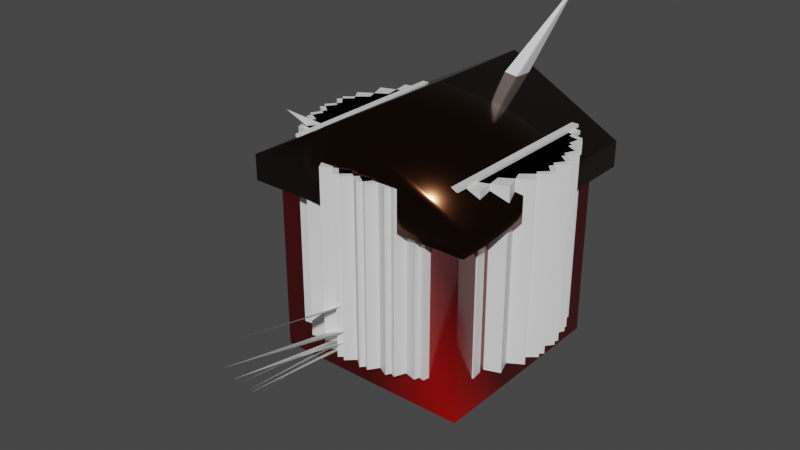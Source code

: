 # Source: building_templates.blend  (saved by Blender 2.92.15; exported with 4.5.12 LTS)
import bpy
from mathutils import Matrix  # noqa: F401  (used for matrix-valued properties, if any)

bpy.ops.wm.read_factory_settings(use_empty=True)
scene = bpy.context.scene
scene.name = 'Scene'

# ---- collections
col_base_building = bpy.data.collections.new('base_building'); scene.collection.children.link(col_base_building)
col_capital_building = bpy.data.collections.new('capital_building'); scene.collection.children.link(col_capital_building)
col_attack_building = bpy.data.collections.new('attack_building'); scene.collection.children.link(col_attack_building)
col_defence_building = bpy.data.collections.new('defence_building'); scene.collection.children.link(col_defence_building)
col_generation_building = bpy.data.collections.new('generation_building'); scene.collection.children.link(col_generation_building)

# ---- materials (node trees are filled in below, after node groups)
mat_base_wood_005 = bpy.data.materials.new('Base Wood.005')
mat_base_wood_005.use_transparent_shadow = False
mat_base_roof_005 = bpy.data.materials.new('Base Roof.005')
mat_base_roof_005.use_transparent_shadow = False
mat_material_001 = bpy.data.materials.new('Material.001')
mat_material_001.use_transparent_shadow = False
mat_material_002 = bpy.data.materials.new('Material.002')
mat_material_002.use_transparent_shadow = False
mat_material = bpy.data.materials.new('Material')
mat_material.alpha_threshold = 0.0
mat_material.use_transparent_shadow = False
mat_material.line_color = (0.0, 0.0, 0.0, 1.0)
mat_material_003 = bpy.data.materials.new('Material.003')
mat_material_003.alpha_threshold = 0.0
mat_material_003.use_transparent_shadow = False
mat_material_003.line_color = (0.0, 0.0, 0.0, 1.0)
mat_material_004 = bpy.data.materials.new('Material.004')
mat_material_004.alpha_threshold = 0.0
mat_material_004.use_transparent_shadow = False
mat_material_004.line_color = (0.0, 0.0, 0.0, 1.0)

# ---- material node trees
mat_base_wood_005.use_nodes = True; mat_base_wood_005.node_tree.nodes.clear()
_N = mat_base_wood_005.node_tree.nodes; _L = mat_base_wood_005.node_tree.links
n0 = _N.new('ShaderNodeBsdfPrincipled'); n0.name = 'Principled BSDF'; n0.location = (10, 300)
n0.distribution = 'GGX'
n0.subsurface_method = 'BURLEY'
n0.inputs[0].default_value = (0.281, 0.2036, 0.1045, 1.0)
n0.inputs[3].default_value = 1.45
n0.inputs[27].default_value = (0.0, 0.0, 0.0, 1.0)
n0.inputs[28].default_value = 1.0
n1 = _N.new('ShaderNodeOutputMaterial'); n1.name = 'Material Output'; n1.location = (300, 300)
_L.new(n0.outputs[0], n1.inputs[0])
n1.is_active_output = True
mat_base_roof_005.use_nodes = True; mat_base_roof_005.node_tree.nodes.clear()
_N = mat_base_roof_005.node_tree.nodes; _L = mat_base_roof_005.node_tree.links
n0 = _N.new('ShaderNodeBsdfPrincipled'); n0.name = 'Principled BSDF'; n0.location = (10, 300)
n0.distribution = 'GGX'
n0.subsurface_method = 'BURLEY'
n0.inputs[0].default_value = (0.06663, 0.02029, 0.004025, 1.0)
n0.inputs[2].default_value = 0.3824
n0.inputs[3].default_value = 1.45
n0.inputs[27].default_value = (0.0, 0.0, 0.0, 1.0)
n0.inputs[28].default_value = 1.0
n1 = _N.new('ShaderNodeOutputMaterial'); n1.name = 'Material Output'; n1.location = (300, 300)
_L.new(n0.outputs[0], n1.inputs[0])
n1.is_active_output = True
mat_material_001.use_nodes = True; mat_material_001.node_tree.nodes.clear()
_N = mat_material_001.node_tree.nodes; _L = mat_material_001.node_tree.links
n0 = _N.new('ShaderNodeBsdfPrincipled'); n0.name = 'Principled BSDF'; n0.location = (10, 300)
n0.distribution = 'GGX'
n0.subsurface_method = 'BURLEY'
n0.inputs[0].default_value = (0.8007, 0.001506, 0.0, 1.0)
n0.inputs[2].default_value = 0.2206
n0.inputs[3].default_value = 1.45
n0.inputs[27].default_value = (0.0, 0.0, 0.0, 1.0)
n0.inputs[28].default_value = 1.0
n1 = _N.new('ShaderNodeOutputMaterial'); n1.name = 'Material Output'; n1.location = (300, 300)
_L.new(n0.outputs[0], n1.inputs[0])
n1.is_active_output = True
mat_material_002.use_nodes = True; mat_material_002.node_tree.nodes.clear()
_N = mat_material_002.node_tree.nodes; _L = mat_material_002.node_tree.links
n0 = _N.new('ShaderNodeBsdfPrincipled'); n0.name = 'Principled BSDF'; n0.location = (10, 300)
n0.distribution = 'GGX'
n0.subsurface_method = 'BURLEY'
n0.inputs[0].default_value = (0.08714, 0.03364, 0.01514, 1.0)
n0.inputs[1].default_value = 1.0
n0.inputs[2].default_value = 0.1397
n0.inputs[3].default_value = 1.45
n0.inputs[27].default_value = (0.0, 0.0, 0.0, 1.0)
n0.inputs[28].default_value = 1.0
n1 = _N.new('ShaderNodeOutputMaterial'); n1.name = 'Material Output'; n1.location = (300, 300)
_L.new(n0.outputs[0], n1.inputs[0])
n1.is_active_output = True
mat_material.use_nodes = True; mat_material.node_tree.nodes.clear()
_N = mat_material.node_tree.nodes; _L = mat_material.node_tree.links
n0 = _N.new('ShaderNodeOutputMaterial'); n0.name = 'Material Output'; n0.location = (300, 300)
n1 = _N.new('ShaderNodeBsdfPrincipled'); n1.name = 'Principled BSDF'; n1.location = (10, 300)
n1.distribution = 'GGX'
n1.subsurface_method = 'BURLEY'
n1.inputs[2].default_value = 0.4
n1.inputs[3].default_value = 1.45
n1.inputs[27].default_value = (0.0, 0.0, 0.0, 1.0)
n1.inputs[28].default_value = 1.0
_L.new(n1.outputs[0], n0.inputs[0])
n0.is_active_output = True
mat_material_003.use_nodes = True; mat_material_003.node_tree.nodes.clear()
_N = mat_material_003.node_tree.nodes; _L = mat_material_003.node_tree.links
n0 = _N.new('ShaderNodeOutputMaterial'); n0.name = 'Material Output'; n0.location = (300, 300)
n1 = _N.new('ShaderNodeBsdfPrincipled'); n1.name = 'Principled BSDF'; n1.location = (10, 300)
n1.distribution = 'GGX'
n1.subsurface_method = 'BURLEY'
n1.inputs[2].default_value = 0.4
n1.inputs[3].default_value = 1.45
n1.inputs[27].default_value = (0.0, 0.0, 0.0, 1.0)
n1.inputs[28].default_value = 1.0
_L.new(n1.outputs[0], n0.inputs[0])
n0.is_active_output = True
mat_material_004.use_nodes = True; mat_material_004.node_tree.nodes.clear()
_N = mat_material_004.node_tree.nodes; _L = mat_material_004.node_tree.links
n0 = _N.new('ShaderNodeOutputMaterial'); n0.name = 'Material Output'; n0.location = (300, 300)
n1 = _N.new('ShaderNodeBsdfPrincipled'); n1.name = 'Principled BSDF'; n1.location = (10, 300)
n1.distribution = 'GGX'
n1.subsurface_method = 'BURLEY'
n1.inputs[2].default_value = 0.4
n1.inputs[3].default_value = 1.45
n1.inputs[27].default_value = (0.0, 0.0, 0.0, 1.0)
n1.inputs[28].default_value = 1.0
_L.new(n1.outputs[0], n0.inputs[0])
n0.is_active_output = True

# ---- world
world_world = bpy.data.worlds.new('World'); scene.world = world_world
world_world.use_nodes = True; world_world.node_tree.nodes.clear()
_N = world_world.node_tree.nodes; _L = world_world.node_tree.links
n0 = _N.new('ShaderNodeOutputWorld'); n0.name = 'World Output'; n0.location = (300, 300)
n1 = _N.new('ShaderNodeBackground'); n1.name = 'Background'; n1.location = (10, 300)
n1.inputs[0].default_value = (0.05088, 0.05088, 0.05088, 1.0)
_L.new(n1.outputs[0], n0.inputs[0])
n0.is_active_output = True
world_world.color = (0.05088, 0.05088, 0.05088)
world_world.use_sun_shadow = False
world_world.sun_shadow_jitter_overblur = 0.0

# ---- meshes
me_cube_014 = bpy.data.meshes.new('Cube.014')
me_cube_014.from_pydata([(-0.21, -0.21, -1.49e-08), (0.21, -0.105, 0.3475), (-0.21, 0.21, -1.49e-08), (-0.2594, -0.1241, 0.3975), (0.21, -0.21, -1.49e-08), (-0.21, -0.105, 0.3475), (0.21, 0.21, -1.49e-08), (0.2571, -0.1241, 0.3975), (-0.21, 0.0, -1.49e-08), (0.21, -0.105, -1.49e-08), (0.21, 0.0, -1.49e-08), (-0.21, -0.105, -1.49e-08), (-0.21, -0.21, 0.2736), (-0.21, 0.21, 0.2736), (0.21, 0.21, 0.2736), (0.21, -0.21, 0.2736), (0.21, 0.0, 0.4566), (-0.21, 0.0, 0.4566), (-0.2482, -0.2482, 0.2678), (-0.2482, -0.2482, 0.3178), (-0.2594, 0.0, 0.5066), (-0.2482, 0.2482, 0.3178), (0.2482, 0.2482, 0.3178), (0.2571, 0.0, 0.5066), (0.2571, -0.2482, 0.3178), (-0.2482, 0.2482, 0.2678), (0.2482, 0.2482, 0.2678), (0.2571, -0.2482, 0.2678), (0.2571, 0.0, 0.4566), (-0.2594, 0.0, 0.4566), (-0.2594, -0.1241, 0.3475), (0.2571, -0.1241, 0.3475), (0.21, 0.105, -1.49e-08), (-0.21, 0.105, -1.49e-08), (0.21, 0.105, 0.3475), (-0.21, 0.105, 0.3475), (-0.2594, 0.1241, 0.3975), (0.2571, 0.1241, 0.3975), (0.2571, 0.1241, 0.3475), (-0.2594, 0.1241, 0.3475), (0.2571, -0.06205, 0.4488), (0.21, -0.0525, -1.49e-08), (0.21, -0.0525, 0.3988), (-0.21, -0.0525, -1.49e-08), (-0.21, -0.0525, 0.3988), (-0.2594, -0.06205, 0.4488), (-0.2594, -0.06205, 0.3988), (0.2571, -0.06205, 0.3988), (-0.21, 0.0525, -1.49e-08), (0.21, 0.0525, 0.3988), (0.2571, 0.06205, 0.4488), (0.2571, 0.06205, 0.3988), (0.21, 0.0525, -1.49e-08), (-0.21, 0.0525, 0.3988), (-0.2594, 0.06205, 0.4488), (-0.2594, 0.06205, 0.3988), (-0.21, -0.1575, -1.49e-08), (-0.2535, -0.1861, 0.3038), (-0.2535, -0.1861, 0.3538), (-0.21, -0.1575, 0.3067), (0.21, -0.1575, -1.49e-08), (0.21, -0.1575, 0.3067), (0.2571, -0.1861, 0.3538), (0.2571, -0.1861, 0.3038), (0.21, 0.1575, -1.49e-08), (-0.21, 0.1575, 0.3067), (-0.2535, 0.1861, 0.3538), (-0.2535, 0.1861, 0.3038), (-0.21, 0.1575, -1.49e-08), (0.21, 0.1575, 0.3067), (0.2528, 0.1861, 0.3538), (0.2528, 0.1861, 0.3038), (0.2571, -0.1241, 0.3725), (-0.2482, -0.2482, 0.2928), (-0.2482, 0.2482, 0.2928), (0.2482, 0.2482, 0.2928), (0.2571, -0.2482, 0.2928), (0.2571, 0.0, 0.4816), (-0.2594, 0.0, 0.4816), (-0.2594, -0.1241, 0.3725), (0.2571, 0.1241, 0.3725), (-0.2594, 0.1241, 0.3725), (-0.2594, -0.06205, 0.4238), (0.2571, -0.06205, 0.4238), (-0.2594, 0.06205, 0.4238), (0.2571, 0.06205, 0.4238), (0.2571, -0.1861, 0.3288), (-0.2535, -0.1861, 0.3288), (0.2528, 0.1861, 0.3288), (-0.2535, 0.1861, 0.3288)], [], [(40, 45, 3, 7), (61, 1, 31, 63), (59, 12, 18, 57), (83, 40, 7, 72), (56, 59, 5, 11), (87, 58, 3, 79), (62, 58, 19, 24), (42, 16, 28, 47), (43, 44, 17, 8), (52, 49, 16, 10), (4, 15, 12, 0), (60, 61, 15, 4), (2, 13, 14, 6), (68, 65, 13, 2), (89, 66, 21, 74), (74, 21, 22, 75), (86, 62, 24, 76), (76, 24, 19, 73), (85, 50, 23, 77), (82, 45, 20, 78), (14, 13, 25, 26), (41, 42, 1, 9), (69, 14, 26, 71), (53, 17, 29, 55), (66, 70, 22, 21), (12, 15, 27, 18), (44, 5, 30, 46), (54, 50, 37, 36), (65, 35, 39, 67), (49, 34, 38, 51), (88, 70, 37, 80), (84, 54, 36, 81), (48, 53, 35, 33), (64, 69, 34, 32), (17, 44, 46, 29), (10, 16, 42, 41), (79, 3, 45, 82), (11, 5, 44, 43), (1, 42, 47, 31), (77, 23, 40, 83), (23, 20, 45, 40), (8, 17, 53, 48), (78, 20, 54, 84), (16, 49, 51, 28), (20, 23, 50, 54), (35, 53, 55, 39), (80, 37, 50, 85), (32, 34, 49, 52), (72, 7, 62, 86), (9, 1, 61, 60), (7, 3, 58, 62), (73, 19, 58, 87), (0, 12, 59, 56), (5, 59, 57, 30), (15, 61, 63, 27), (6, 14, 69, 64), (75, 22, 70, 88), (13, 65, 67, 25), (36, 37, 70, 66), (34, 69, 71, 38), (81, 36, 66, 89), (33, 35, 65, 68), (39, 81, 89, 67), (26, 75, 88, 71), (18, 73, 87, 57), (31, 72, 86, 63), (38, 80, 85, 51), (29, 78, 84, 55), (28, 77, 83, 47), (30, 79, 82, 46), (55, 84, 81, 39), (71, 88, 80, 38), (46, 82, 78, 29), (51, 85, 77, 28), (27, 76, 73, 18), (63, 86, 76, 27), (25, 74, 75, 26), (67, 89, 74, 25), (57, 87, 79, 30), (47, 83, 72, 31)])
me_cube_014.polygons.foreach_set('material_index', [1, 1, 1, 1, 0, 1, 1, 1, 0, 0, 0, 0, 0, 0, 1, 1, 1, 1, 1, 1, 1, 0, 1, 1, 1, 1, 1, 1, 1, 1, 1, 1, 0, 0, 1, 0, 1, 0, 1, 1, 1, 0, 1, 1, 1, 1, 1, 0, 1, 0, 1, 1, 0, 1, 1, 0, 1, 1, 1, 1, 1, 0, 1, 1, 1, 1, 1, 1, 1, 1, 1, 1, 1, 1, 1, 1, 1, 1, 1, 1])
_uv = me_cube_014.uv_layers.new(name='UVMap')
_uv.uv.foreach_set('vector', [0.625, 0.6562, 0.625, 0.09375, 0.625, 0.0625, 0.625, 0.6875, 0.625, 0.7188, 0.625, 0.6875, 0.625, 0.6875, 0.625, 0.7188, 0.625, 0.03125, 0.625, 0.0, 0.625, 0.0, 0.625, 0.03125, 0.625, 0.6562, 0.625, 0.6562, 0.625, 0.6875, 0.625, 0.6875, 0.375, 0.03125, 0.625, 0.03125, 0.625, 0.0625, 0.375, 0.0625, 0.625, 0.03125, 0.625, 0.03125, 0.625, 0.0625, 0.625, 0.0625, 0.625, 0.7188, 0.625, 0.03125, 0.625, 0.0, 0.625, 0.75, 0.625, 0.6562, 0.625, 0.625, 0.625, 0.625, 0.625, 0.6562, 0.375, 0.09375, 0.625, 0.09375, 0.625, 0.125, 0.375, 0.125, 0.375, 0.5938, 0.625, 0.5938, 0.625, 0.625, 0.375, 0.625, 0.375, 0.75, 0.625, 0.75, 0.625, 1.0, 0.375, 1.0, 0.375, 0.7188, 0.625, 0.7188, 0.625, 0.75, 0.375, 0.75, 0.375, 0.25, 0.625, 0.25, 0.625, 0.5, 0.375, 0.5, 0.375, 0.2188, 0.625, 0.2188, 0.625, 0.25, 0.375, 0.25, 0.625, 0.2188, 0.625, 0.2188, 0.625, 0.25, 0.625, 0.25, 0.625, 0.25, 0.625, 0.25, 0.625, 0.5, 0.625, 0.5, 0.625, 0.7188, 0.625, 0.7188, 0.625, 0.75, 0.625, 0.75, 0.625, 0.75, 0.625, 0.75, 0.625, 1.0, 0.625, 1.0, 0.625, 0.5938, 0.625, 0.5938, 0.625, 0.625, 0.625, 0.625, 0.625, 0.09375, 0.625, 0.09375, 0.625, 0.125, 0.625, 0.125, 0.625, 0.5, 0.625, 0.25, 0.625, 0.25, 0.625, 0.5, 0.375, 0.6562, 0.625, 0.6562, 0.625, 0.6875, 0.375, 0.6875, 0.625, 0.5312, 0.625, 0.5, 0.625, 0.5, 0.625, 0.5312, 0.625, 0.1562, 0.625, 0.125, 0.625, 0.125, 0.625, 0.1562, 0.625, 0.2188, 0.625, 0.5312, 0.625, 0.5, 0.625, 0.25, 0.625, 1.0, 0.625, 0.75, 0.625, 0.75, 0.625, 1.0, 0.625, 0.09375, 0.625, 0.0625, 0.625, 0.0625, 0.625, 0.09375, 0.625, 0.1562, 0.625, 0.5938, 0.625, 0.5625, 0.625, 0.1875, 0.625, 0.2188, 0.625, 0.1875, 0.625, 0.1875, 0.625, 0.2188, 0.625, 0.5938, 0.625, 0.5625, 0.625, 0.5625, 0.625, 0.5938, 0.625, 0.5312, 0.625, 0.5312, 0.625, 0.5625, 0.625, 0.5625, 0.625, 0.1562, 0.625, 0.1562, 0.625, 0.1875, 0.625, 0.1875, 0.375, 0.1562, 0.625, 0.1562, 0.625, 0.1875, 0.375, 0.1875, 0.375, 0.5312, 0.625, 0.5312, 0.625, 0.5625, 0.375, 0.5625, 0.625, 0.125, 0.625, 0.09375, 0.625, 0.09375, 0.625, 0.125, 0.375, 0.625, 0.625, 0.625, 0.625, 0.6562, 0.375, 0.6562, 0.625, 0.0625, 0.625, 0.0625, 0.625, 0.09375, 0.625, 0.09375, 0.375, 0.0625, 0.625, 0.0625, 0.625, 0.09375, 0.375, 0.09375, 0.625, 0.6875, 0.625, 0.6562, 0.625, 0.6562, 0.625, 0.6875, 0.625, 0.625, 0.625, 0.625, 0.625, 0.6562, 0.625, 0.6562, 0.625, 0.625, 0.625, 0.125, 0.625, 0.09375, 0.625, 0.6562, 0.375, 0.125, 0.625, 0.125, 0.625, 0.1562, 0.375, 0.1562, 0.625, 0.125, 0.625, 0.125, 0.625, 0.1562, 0.625, 0.1562, 0.625, 0.625, 0.625, 0.5938, 0.625, 0.5938, 0.625, 0.625, 0.625, 0.125, 0.625, 0.625, 0.625, 0.5938, 0.625, 0.1562, 0.625, 0.1875, 0.625, 0.1562, 0.625, 0.1562, 0.625, 0.1875, 0.625, 0.5625, 0.625, 0.5625, 0.625, 0.5938, 0.625, 0.5938, 0.375, 0.5625, 0.625, 0.5625, 0.625, 0.5938, 0.375, 0.5938, 0.625, 0.6875, 0.625, 0.6875, 0.625, 0.7188, 0.625, 0.7188, 0.375, 0.6875, 0.625, 0.6875, 0.625, 0.7188, 0.375, 0.7188, 0.625, 0.6875, 0.625, 0.0625, 0.625, 0.03125, 0.625, 0.7188, 0.625, 0.0, 0.625, 0.0, 0.625, 0.03125, 0.625, 0.03125, 0.375, 0.0, 0.625, 0.0, 0.625, 0.03125, 0.375, 0.03125, 0.625, 0.0625, 0.625, 0.03125, 0.625, 0.03125, 0.625, 0.0625, 0.625, 0.75, 0.625, 0.7188, 0.625, 0.7188, 0.625, 0.75, 0.375, 0.5, 0.625, 0.5, 0.625, 0.5312, 0.375, 0.5312, 0.625, 0.5, 0.625, 0.5, 0.625, 0.5312, 0.625, 0.5312, 0.625, 0.25, 0.625, 0.2188, 0.625, 0.2188, 0.625, 0.25, 0.625, 0.1875, 0.625, 0.5625, 0.625, 0.5312, 0.625, 0.2188, 0.625, 0.5625, 0.625, 0.5312, 0.625, 0.5312, 0.625, 0.5625, 0.625, 0.1875, 0.625, 0.1875, 0.625, 0.2188, 0.625, 0.2188, 0.375, 0.1875, 0.625, 0.1875, 0.625, 0.2188, 0.375, 0.2188, 0.625, 0.1875, 0.625, 0.1875, 0.625, 0.2188, 0.625, 0.2188, 0.625, 0.5, 0.625, 0.5, 0.625, 0.5312, 0.625, 0.5312, 0.625, 0.0, 0.625, 0.0, 0.625, 0.03125, 0.625, 0.03125, 0.625, 0.6875, 0.625, 0.6875, 0.625, 0.7188, 0.625, 0.7188, 0.625, 0.5625, 0.625, 0.5625, 0.625, 0.5938, 0.625, 0.5938, 0.625, 0.125, 0.625, 0.125, 0.625, 0.1562, 0.625, 0.1562, 0.625, 0.625, 0.625, 0.625, 0.625, 0.6562, 0.625, 0.6562, 0.625, 0.0625, 0.625, 0.0625, 0.625, 0.09375, 0.625, 0.09375, 0.625, 0.1562, 0.625, 0.1562, 0.625, 0.1875, 0.625, 0.1875, 0.625, 0.5312, 0.625, 0.5312, 0.625, 0.5625, 0.625, 0.5625, 0.625, 0.09375, 0.625, 0.09375, 0.625, 0.125, 0.625, 0.125, 0.625, 0.5938, 0.625, 0.5938, 0.625, 0.625, 0.625, 0.625, 0.625, 0.75, 0.625, 0.75, 0.625, 1.0, 0.625, 1.0, 0.625, 0.7188, 0.625, 0.7188, 0.625, 0.75, 0.625, 0.75, 0.625, 0.25, 0.625, 0.25, 0.625, 0.5, 0.625, 0.5, 0.625, 0.2188, 0.625, 0.2188, 0.625, 0.25, 0.625, 0.25, 0.625, 0.03125, 0.625, 0.03125, 0.625, 0.0625, 0.625, 0.0625, 0.625, 0.6562, 0.625, 0.6562, 0.625, 0.6875, 0.625, 0.6875])
me_cube_014.materials.append(mat_base_wood_005)
me_cube_014.materials.append(mat_base_roof_005)
me_cube_014.use_remesh_fix_poles = True
me_cube_014.use_remesh_preserve_attributes = False
me_cube_014.use_mirror_vertex_groups = False
me_cube_014.update()
me_cube_013 = bpy.data.meshes.new('Cube.013')
me_cube_013.from_pydata([(-0.01, -0.04284, 0.003498), (-0.01, -0.04284, 0.1628), (-0.01, 0.04284, 0.003498), (-0.01, 0.04284, 0.1628), (1.397e-08, -0.05, 0.0), (1.397e-08, -0.05, 0.17), (1.397e-08, 0.05, 0.0), (1.397e-08, 0.05, 0.17), (-0.01, 0.05, 0.0), (-0.01, -0.05, 0.0), (-0.01, -0.05, 0.17), (-0.01, 0.05, 0.17), (-0.005462, 0.04284, 0.003498), (-0.005462, -0.04284, 0.003498), (-0.005462, -0.04284, 0.1628), (-0.005462, 0.04284, 0.1628)], [], [(1, 3, 15, 14), (8, 11, 7, 6), (4, 5, 10, 9), (8, 6, 4, 9), (7, 11, 10, 5), (0, 2, 8, 9), (1, 0, 9, 10), (3, 1, 10, 11), (2, 3, 11, 8), (13, 14, 15, 12), (2, 0, 13, 12), (3, 2, 12, 15), (0, 1, 14, 13)])
_uv = me_cube_013.uv_layers.new(name='UVMap')
_uv.uv.foreach_set('vector', [0.6145, 0.01789, 0.6145, 0.2321, 0.6145, 0.2321, 0.6145, 0.01789, 0.375, 0.25, 0.625, 0.25, 0.625, 0.5, 0.375, 0.5, 0.375, 0.75, 0.625, 0.75, 0.625, 1.0, 0.375, 1.0, 0.125, 0.5, 0.375, 0.5, 0.375, 0.75, 0.125, 0.75, 0.625, 0.5, 0.875, 0.5, 0.875, 0.75, 0.625, 0.75, 0.3855, 0.01789, 0.3855, 0.2321, 0.375, 0.25, 0.375, 0.0, 0.6145, 0.01789, 0.3855, 0.01789, 0.375, 0.0, 0.625, 0.0, 0.6145, 0.2321, 0.6145, 0.01789, 0.625, 0.0, 0.625, 0.25, 0.3855, 0.2321, 0.6145, 0.2321, 0.625, 0.25, 0.375, 0.25, 0.3855, 0.01789, 0.6145, 0.01789, 0.6145, 0.2321, 0.3855, 0.2321, 0.3855, 0.2321, 0.3855, 0.01789, 0.3855, 0.01789, 0.3855, 0.2321, 0.6145, 0.2321, 0.3855, 0.2321, 0.3855, 0.2321, 0.6145, 0.2321, 0.3855, 0.01789, 0.6145, 0.01789, 0.6145, 0.01789, 0.3855, 0.01789])
me_cube_013.materials.append(mat_base_wood_005)
me_cube_013.use_remesh_fix_poles = True
me_cube_013.use_remesh_preserve_attributes = False
me_cube_013.use_mirror_vertex_groups = False
me_cube_013.update()
me_sphere_005 = bpy.data.meshes.new('Sphere.005')
me_sphere_005.from_pydata([(0.0, 0.0025, 0.00433), (0.0, 0.00433, 0.0025), (0.0, 0.005, -2.186e-10), (0.0, 0.00433, -0.0025), (0.0, 0.0025, -0.00433), (-6.538e-10, 3.775e-10, 0.005), (-5.374e-10, -0.0025, 0.00433), (-6.538e-10, -0.00433, 0.0025), (-1.119e-09, -0.005, -2.186e-10), (-6.538e-10, -0.00433, -0.0025), (-5.374e-10, -0.0025, -0.00433), (0.0, 7.55e-10, -0.005), (-0.002165, -0.00125, 0.00433), (-0.00375, -0.002165, 0.0025), (-0.00433, -0.0025, -2.186e-10), (-0.00375, -0.002165, -0.0025), (-0.002165, -0.00125, -0.00433), (-0.002165, 0.00125, 0.00433), (-0.00375, 0.002165, 0.0025), (-0.00433, 0.0025, -2.186e-10), (-0.00375, 0.002165, -0.0025), (-0.002165, 0.00125, -0.00433)], [], [(10, 9, 15, 16), (8, 7, 13, 14), (6, 5, 12), (11, 10, 16), (9, 8, 14, 15), (7, 6, 12, 13), (16, 15, 20, 21), (14, 13, 18, 19), (12, 5, 17), (11, 16, 21), (15, 14, 19, 20), (13, 12, 17, 18), (21, 20, 3, 4), (19, 18, 1, 2), (17, 5, 0), (11, 21, 4), (20, 19, 2, 3), (18, 17, 0, 1)])
me_sphere_005.polygons.foreach_set('use_smooth', [True] * 18)
_uv = me_sphere_005.uv_layers.new(name='UVMap')
_uv.uv.foreach_set('vector', [0.1667, 0.1667, 0.1667, 0.3333, 0.0, 0.3333, 0.0, 0.1667, 0.1667, 0.5, 0.1667, 0.6667, 0.0, 0.6667, 0.0, 0.5, 0.1667, 0.8333, 0.08333, 1.0, 0.0, 0.8333, 0.08333, 0.0, 0.1667, 0.1667, 0.0, 0.1667, 0.1667, 0.3333, 0.1667, 0.5, 0.0, 0.5, 0.0, 0.3333, 0.1667, 0.6667, 0.1667, 0.8333, 0.0, 0.8333, 0.0, 0.6667, 1.0, 0.1667, 1.0, 0.3333, 0.8333, 0.3333, 0.8333, 0.1667, 1.0, 0.5, 1.0, 0.6667, 0.8333, 0.6667, 0.8333, 0.5, 1.0, 0.8333, 0.9167, 1.0, 0.8333, 0.8333, 0.9167, 0.0, 1.0, 0.1667, 0.8333, 0.1667, 1.0, 0.3333, 1.0, 0.5, 0.8333, 0.5, 0.8333, 0.3333, 1.0, 0.6667, 1.0, 0.8333, 0.8333, 0.8333, 0.8333, 0.6667, 0.8333, 0.1667, 0.8333, 0.3333, 0.6667, 0.3333, 0.6667, 0.1667, 0.8333, 0.5, 0.8333, 0.6667, 0.6667, 0.6667, 0.6667, 0.5, 0.8333, 0.8333, 0.75, 1.0, 0.6667, 0.8333, 0.75, 0.0, 0.8333, 0.1667, 0.6667, 0.1667, 0.8333, 0.3333, 0.8333, 0.5, 0.6667, 0.5, 0.6667, 0.3333, 0.8333, 0.6667, 0.8333, 0.8333, 0.6667, 0.8333, 0.6667, 0.6667])
me_sphere_005.materials.append(mat_base_roof_005)
me_sphere_005.use_remesh_fix_poles = True
me_sphere_005.use_remesh_preserve_attributes = False
me_sphere_005.use_mirror_vertex_groups = False
me_sphere_005.update()
me_cube_002 = bpy.data.meshes.new('Cube.002')
me_cube_002.from_pydata([(-0.35, -0.35, -0.4945), (-0.4045, -0.4045, 0.2055), (-0.35, 0.35, -0.4945), (-0.4045, 0.4045, 0.2055), (0.35, -0.35, -0.4945), (0.4045, -0.4045, 0.2055), (0.35, 0.35, -0.4945), (0.4045, 0.4045, 0.2055), (-0.35, -0.35, 0.1005), (-0.35, 0.35, 0.1005), (0.35, 0.35, 0.1005), (0.35, -0.35, 0.1005), (-0.4045, -0.4045, 0.1158), (-0.4045, 0.4045, 0.1158), (0.4045, 0.4045, 0.1158), (0.4045, -0.4045, 0.1158), (-4.139e-09, 0.35, -0.4945), (-4.139e-09, 0.4045, 0.4237), (-4.139e-09, -0.35, -0.4945), (-4.139e-09, -0.4045, 0.4237), (-4.139e-09, -0.35, 0.1005), (-4.139e-09, 0.35, 0.1005), (-4.139e-09, -0.4045, 0.1158), (-4.139e-09, 0.4045, 0.1158)], [], [(12, 1, 3, 13), (23, 17, 7, 14), (14, 7, 5, 15), (22, 19, 1, 12), (16, 6, 4, 18), (17, 3, 1, 19), (18, 20, 8, 0), (6, 10, 11, 4), (16, 21, 10, 6), (0, 8, 9, 2), (20, 22, 12, 8), (10, 14, 15, 11), (21, 23, 14, 10), (8, 12, 13, 9), (9, 13, 23, 21), (11, 15, 22, 20), (2, 9, 21, 16), (4, 11, 20, 18), (7, 17, 19, 5), (2, 16, 18, 0), (15, 5, 19, 22), (13, 3, 17, 23)])
me_cube_002.polygons.foreach_set('use_smooth', [True] * 22)
me_cube_002.polygons.foreach_set('material_index', [1, 1, 1, 1, 0, 1, 0, 0, 0, 0, 1, 1, 1, 1, 1, 1, 0, 0, 1, 0, 1, 1])
_uv = me_cube_002.uv_layers.new(name='UVMap')
_uv.uv.foreach_set('vector', [0.593, 0.0, 0.625, 0.0, 0.625, 0.25, 0.593, 0.25, 0.593, 0.375, 0.625, 0.375, 0.625, 0.5, 0.593, 0.5, 0.593, 0.5, 0.625, 0.5, 0.625, 0.75, 0.593, 0.75, 0.593, 0.875, 0.625, 0.875, 0.625, 1.0, 0.593, 1.0, 0.25, 0.5, 0.375, 0.5, 0.375, 0.75, 0.25, 0.75, 0.75, 0.5, 0.875, 0.5, 0.875, 0.75, 0.75, 0.75, 0.375, 0.875, 0.5875, 0.875, 0.5875, 1.0, 0.375, 1.0, 0.375, 0.5, 0.5875, 0.5, 0.5875, 0.75, 0.375, 0.75, 0.375, 0.375, 0.5875, 0.375, 0.5875, 0.5, 0.375, 0.5, 0.375, 0.0, 0.5875, 0.0, 0.5875, 0.25, 0.375, 0.25, 0.5875, 0.875, 0.593, 0.875, 0.593, 1.0, 0.5875, 1.0, 0.5875, 0.5, 0.593, 0.5, 0.593, 0.75, 0.5875, 0.75, 0.5875, 0.375, 0.593, 0.375, 0.593, 0.5, 0.5875, 0.5, 0.5875, 0.0, 0.593, 0.0, 0.593, 0.25, 0.5875, 0.25, 0.5875, 0.25, 0.593, 0.25, 0.593, 0.375, 0.5875, 0.375, 0.5875, 0.75, 0.593, 0.75, 0.593, 0.875, 0.5875, 0.875, 0.375, 0.25, 0.5875, 0.25, 0.5875, 0.375, 0.375, 0.375, 0.375, 0.75, 0.5875, 0.75, 0.5875, 0.875, 0.375, 0.875, 0.625, 0.5, 0.75, 0.5, 0.75, 0.75, 0.625, 0.75, 0.125, 0.5, 0.25, 0.5, 0.25, 0.75, 0.125, 0.75, 0.593, 0.75, 0.625, 0.75, 0.625, 0.875, 0.593, 0.875, 0.593, 0.25, 0.625, 0.25, 0.625, 0.375, 0.593, 0.375])
me_cube_002.materials.append(mat_material_001)
me_cube_002.materials.append(mat_material_002)
me_cube_002.use_remesh_fix_poles = True
me_cube_002.use_remesh_preserve_attributes = False
me_cube_002.use_mirror_vertex_groups = False
me_cube_002.update()
me_cube = bpy.data.meshes.new('Cube')
me_cube.from_pydata([(0.5254, 0.3966, -1.74), (0.9995, 1.002, -1.154), (0.4948, -0.7372, -1.776), (1.173, -0.9896, -1.191), (-0.3261, 0.4346, -1.256), (-1.003, 0.9976, -0.9956), (-0.6001, -0.5776, 0.4993), (-1.014, -0.9928, -0.9976), (0.9076, 0.4466, -0.4811), (0.9738, 0.9137, -0.7789), (0.1144, 0.1098, 0.6731), (2.354, -0.1332, 0.03611), (-0.3678, 0.4913, 0.1549), (-0.8675, 0.8307, -0.4937), (-0.7566, -0.3357, 0.3524), (-1.006, -0.9778, -0.4989), (0.8724, 0.4514, -0.551), (0.9755, 0.9211, -0.8077), (0.11, 0.1005, 0.6815), (2.446, -0.2203, -0.07172), (-0.4257, 0.4861, 0.06576), (-0.9628, 0.9403, -0.5412), (-0.7732, -0.3575, 0.344), (-1.005, -0.9772, -0.5329), (0.6757, 0.618, -1.541), (1.183, 0.621, -0.865), (1.934, 0.05649, -0.2853), (1.671, 0.01823, -0.6938), (-0.26, 0.6124, -0.391), (-0.7908, 1.172, -0.5348), (-0.4837, -0.001148, 0.4267), (-1.184, -0.7595, -0.5418), (-0.4969, 0.5121, -0.4274), (-0.6251, 0.6117, -0.5281), (-0.6235, 0.3042, -0.1605), (-0.8256, 0.1423, -0.3467), (-0.6258, 0.6113, -0.5268), (-0.5445, 1.295, -0.5093), (-0.8292, 0.1406, -0.3444), (-1.316, -0.5108, -0.5569), (2.255, -1.129, -0.5525), (1.878, -0.1147, -0.6986), (-0.3104, -0.8614, 0.0597), (0.2454, -1.501, -0.5619), (0.1264, 0.643, 0.1078), (-0.2755, 1.365, -0.4791), (-0.514, -0.1356, 0.4695), (-1.393, -0.242, -0.5655), (-1.286, 1.221, 6.996), (2.372, -0.2583, -0.4089), (-0.2794, -0.7166, 0.818), (-0.1539, -1.429, -0.4924), (0.08762, 0.6848, -0.01558), (0.01986, 1.386, -0.4654), (-0.6311, 0.1288, 0.1765), (-1.414, 0.04416, -0.5661), (-0.4731, 0.9413, 4.835), (2.369, -0.2097, -0.3825), (-0.356, -0.5982, 0.8066), (-0.4464, -1.404, -0.505), (0.1928, 0.6839, -0.1612), (0.3144, 1.356, -0.4957), (-0.5886, 0.2828, 0.02597), (-1.366, 0.3286, -0.5638), (-1.337, 1.068, 6.587), (2.251, -0.1577, -0.4931), (-0.5404, -0.5066, 0.5939), (-0.6658, -1.297, -0.5249), (0.3763, 0.621, -0.71), (0.5752, 1.263, -0.5677), (-0.4099, 0.3984, 0.1153), (-1.109, 0.5186, -0.5608), (1.838, 0.1899, -0.1123), (2.065, -0.09184, -0.5936), (-0.5229, -0.3392, 0.5595), (-0.8613, -1.117, -0.5299), (0.5548, 0.7081, -1.39), (0.8172, 1.096, -0.7056), (-0.2648, 0.5205, 0.05309), (-0.9599, 0.7053, -0.5499), (0.2899, 0.23, 0.6674), (2.457, -0.212, -0.1053), (-0.7443, -0.2434, 0.3226), (-1.064, -0.9131, -0.5348), (0.8432, 0.4914, -0.8788), (1.042, 0.8297, -0.8391), (-0.3944, 0.5382, -0.06658), (-0.9358, 1.041, -0.5445), (1.903, 0.05256, -0.3671), (1.556, 0.05138, -0.7149), (-0.464, 0.06494, 0.4046), (-1.23, -0.6869, -0.5464), (0.6639, 0.6025, -1.568), (1.239, 0.5374, -0.8578), (-0.2245, 0.6317, -0.426), (-0.7181, 1.215, -0.528), (-0.5914, 0.3469, -0.1933), (-0.8327, 0.1889, -0.4164), (-0.8148, 0.1896, -0.3824), (-1.346, -0.4304, -0.5605), (-0.5479, 0.5267, -0.5145), (-0.5896, 0.647, -0.5307), (-0.5769, 0.6439, -0.5313), (-0.4647, 1.321, -0.4999), (-0.3143, -0.8601, 0.1473), (0.1114, -1.469, -0.5288), (-0.505, -0.07539, 0.4484), (-1.406, -0.1558, -0.566), (2.324, -0.8855, -0.5463), (1.86, -0.1061, -0.7014), (0.166, 0.6494, 0.06311), (-0.1878, 1.377, -0.4721), (-0.3156, -0.6484, 0.8283), (-0.253, -1.424, -0.4915), (-0.6451, 0.1808, 0.08829), (-1.408, 0.1323, -0.5661), (-0.5261, 0.9463, 4.871), (2.411, -0.2578, -0.3317), (0.1023, 0.697, -0.02298), (0.1129, 1.383, -0.4691)], [], [(0, 2, 6, 4), (3, 7, 6, 2), (7, 5, 4, 6), (5, 7, 3, 1), (1, 3, 2, 0), (5, 1, 0, 4), (8, 10, 14, 12), (11, 15, 14, 10), (15, 13, 12, 14), (13, 15, 11, 9), (9, 11, 10, 8), (13, 9, 8, 12), (16, 18, 22, 20), (19, 23, 22, 18), (23, 21, 20, 22), (21, 23, 19, 17), (17, 19, 18, 16), (21, 17, 16, 20), (24, 26, 30, 28), (27, 31, 30, 26), (31, 29, 28, 30), (29, 31, 27, 25), (25, 27, 26, 24), (29, 25, 24, 28), (32, 34, 38, 36), (35, 39, 38, 34), (39, 37, 36, 38), (37, 39, 35, 33), (33, 35, 34, 32), (37, 33, 32, 36), (40, 42, 46, 44), (43, 47, 46, 42), (47, 45, 44, 46), (45, 47, 43, 41), (41, 43, 42, 40), (45, 41, 40, 44), (48, 50, 54, 52), (51, 55, 54, 50), (55, 53, 52, 54), (53, 55, 51, 49), (49, 51, 50, 48), (53, 49, 48, 52), (56, 58, 62, 60), (59, 63, 62, 58), (63, 61, 60, 62), (61, 63, 59, 57), (57, 59, 58, 56), (61, 57, 56, 60), (64, 66, 70, 68), (67, 71, 70, 66), (71, 69, 68, 70), (69, 71, 67, 65), (65, 67, 66, 64), (69, 65, 64, 68), (72, 74, 78, 76), (75, 79, 78, 74), (79, 77, 76, 78), (77, 79, 75, 73), (73, 75, 74, 72), (77, 73, 72, 76), (80, 82, 86, 84), (83, 87, 86, 82), (87, 85, 84, 86), (85, 87, 83, 81), (81, 83, 82, 80), (85, 81, 80, 84), (88, 90, 94, 92), (91, 95, 94, 90), (95, 93, 92, 94), (93, 95, 91, 89), (89, 91, 90, 88), (93, 89, 88, 92), (96, 98, 102, 100), (99, 103, 102, 98), (103, 101, 100, 102), (101, 103, 99, 97), (97, 99, 98, 96), (101, 97, 96, 100), (104, 106, 110, 108), (107, 111, 110, 106), (111, 109, 108, 110), (109, 111, 107, 105), (105, 107, 106, 104), (109, 105, 104, 108), (112, 116, 118, 114), (115, 114, 118, 119), (119, 118, 116, 117), (117, 113, 115, 119), (113, 112, 114, 115), (117, 116, 112, 113)])
_uv = me_cube.uv_layers.new(name='UVMap')
_uv.uv.foreach_set('vector', [0.625, 0.5, 0.625, 0.75, 0.875, 0.75, 0.875, 0.5, 0.375, 0.75, 0.375, 1.0, 0.625, 1.0, 0.625, 0.75, 0.375, 0.0, 0.375, 0.25, 0.625, 0.25, 0.625, 0.0, 0.125, 0.5, 0.125, 0.75, 0.375, 0.75, 0.375, 0.5, 0.375, 0.5, 0.375, 0.75, 0.625, 0.75, 0.625, 0.5, 0.375, 0.25, 0.375, 0.5, 0.625, 0.5, 0.625, 0.25, 0.625, 0.5, 0.625, 0.75, 0.875, 0.75, 0.875, 0.5, 0.375, 0.75, 0.375, 1.0, 0.625, 1.0, 0.625, 0.75, 0.375, 0.0, 0.375, 0.25, 0.625, 0.25, 0.625, 0.0, 0.125, 0.5, 0.125, 0.75, 0.375, 0.75, 0.375, 0.5, 0.375, 0.5, 0.375, 0.75, 0.625, 0.75, 0.625, 0.5, 0.375, 0.25, 0.375, 0.5, 0.625, 0.5, 0.625, 0.25, 0.625, 0.5, 0.625, 0.75, 0.875, 0.75, 0.875, 0.5, 0.375, 0.75, 0.375, 1.0, 0.625, 1.0, 0.625, 0.75, 0.375, 0.0, 0.375, 0.25, 0.625, 0.25, 0.625, 0.0, 0.125, 0.5, 0.125, 0.75, 0.375, 0.75, 0.375, 0.5, 0.375, 0.5, 0.375, 0.75, 0.625, 0.75, 0.625, 0.5, 0.375, 0.25, 0.375, 0.5, 0.625, 0.5, 0.625, 0.25, 0.625, 0.5, 0.625, 0.75, 0.875, 0.75, 0.875, 0.5, 0.375, 0.75, 0.375, 1.0, 0.625, 1.0, 0.625, 0.75, 0.375, 0.0, 0.375, 0.25, 0.625, 0.25, 0.625, 0.0, 0.125, 0.5, 0.125, 0.75, 0.375, 0.75, 0.375, 0.5, 0.375, 0.5, 0.375, 0.75, 0.625, 0.75, 0.625, 0.5, 0.375, 0.25, 0.375, 0.5, 0.625, 0.5, 0.625, 0.25, 0.625, 0.5, 0.625, 0.75, 0.875, 0.75, 0.875, 0.5, 0.375, 0.75, 0.375, 1.0, 0.625, 1.0, 0.625, 0.75, 0.375, 0.0, 0.375, 0.25, 0.625, 0.25, 0.625, 0.0, 0.125, 0.5, 0.125, 0.75, 0.375, 0.75, 0.375, 0.5, 0.375, 0.5, 0.375, 0.75, 0.625, 0.75, 0.625, 0.5, 0.375, 0.25, 0.375, 0.5, 0.625, 0.5, 0.625, 0.25, 0.625, 0.5, 0.625, 0.75, 0.875, 0.75, 0.875, 0.5, 0.375, 0.75, 0.375, 1.0, 0.625, 1.0, 0.625, 0.75, 0.375, 0.0, 0.375, 0.25, 0.625, 0.25, 0.625, 0.0, 0.125, 0.5, 0.125, 0.75, 0.375, 0.75, 0.375, 0.5, 0.375, 0.5, 0.375, 0.75, 0.625, 0.75, 0.625, 0.5, 0.375, 0.25, 0.375, 0.5, 0.625, 0.5, 0.625, 0.25, 0.625, 0.5, 0.625, 0.75, 0.875, 0.75, 0.875, 0.5, 0.375, 0.75, 0.375, 1.0, 0.625, 1.0, 0.625, 0.75, 0.375, 0.0, 0.375, 0.25, 0.625, 0.25, 0.625, 0.0, 0.125, 0.5, 0.125, 0.75, 0.375, 0.75, 0.375, 0.5, 0.375, 0.5, 0.375, 0.75, 0.625, 0.75, 0.625, 0.5, 0.375, 0.25, 0.375, 0.5, 0.625, 0.5, 0.625, 0.25, 0.625, 0.5, 0.625, 0.75, 0.875, 0.75, 0.875, 0.5, 0.375, 0.75, 0.375, 1.0, 0.625, 1.0, 0.625, 0.75, 0.375, 0.0, 0.375, 0.25, 0.625, 0.25, 0.625, 0.0, 0.125, 0.5, 0.125, 0.75, 0.375, 0.75, 0.375, 0.5, 0.375, 0.5, 0.375, 0.75, 0.625, 0.75, 0.625, 0.5, 0.375, 0.25, 0.375, 0.5, 0.625, 0.5, 0.625, 0.25, 0.625, 0.5, 0.625, 0.75, 0.875, 0.75, 0.875, 0.5, 0.375, 0.75, 0.375, 1.0, 0.625, 1.0, 0.625, 0.75, 0.375, 0.0, 0.375, 0.25, 0.625, 0.25, 0.625, 0.0, 0.125, 0.5, 0.125, 0.75, 0.375, 0.75, 0.375, 0.5, 0.375, 0.5, 0.375, 0.75, 0.625, 0.75, 0.625, 0.5, 0.375, 0.25, 0.375, 0.5, 0.625, 0.5, 0.625, 0.25, 0.625, 0.5, 0.625, 0.75, 0.875, 0.75, 0.875, 0.5, 0.375, 0.75, 0.375, 1.0, 0.625, 1.0, 0.625, 0.75, 0.375, 0.0, 0.375, 0.25, 0.625, 0.25, 0.625, 0.0, 0.125, 0.5, 0.125, 0.75, 0.375, 0.75, 0.375, 0.5, 0.375, 0.5, 0.375, 0.75, 0.625, 0.75, 0.625, 0.5, 0.375, 0.25, 0.375, 0.5, 0.625, 0.5, 0.625, 0.25, 0.625, 0.5, 0.625, 0.75, 0.875, 0.75, 0.875, 0.5, 0.375, 0.75, 0.375, 1.0, 0.625, 1.0, 0.625, 0.75, 0.375, 0.0, 0.375, 0.25, 0.625, 0.25, 0.625, 0.0, 0.125, 0.5, 0.125, 0.75, 0.375, 0.75, 0.375, 0.5, 0.375, 0.5, 0.375, 0.75, 0.625, 0.75, 0.625, 0.5, 0.375, 0.25, 0.375, 0.5, 0.625, 0.5, 0.625, 0.25, 0.625, 0.5, 0.625, 0.75, 0.875, 0.75, 0.875, 0.5, 0.375, 0.75, 0.375, 1.0, 0.625, 1.0, 0.625, 0.75, 0.375, 0.0, 0.375, 0.25, 0.625, 0.25, 0.625, 0.0, 0.125, 0.5, 0.125, 0.75, 0.375, 0.75, 0.375, 0.5, 0.375, 0.5, 0.375, 0.75, 0.625, 0.75, 0.625, 0.5, 0.375, 0.25, 0.375, 0.5, 0.625, 0.5, 0.625, 0.25, 0.625, 0.5, 0.625, 0.75, 0.875, 0.75, 0.875, 0.5, 0.375, 0.75, 0.375, 1.0, 0.625, 1.0, 0.625, 0.75, 0.375, 0.0, 0.375, 0.25, 0.625, 0.25, 0.625, 0.0, 0.125, 0.5, 0.125, 0.75, 0.375, 0.75, 0.375, 0.5, 0.375, 0.5, 0.375, 0.75, 0.625, 0.75, 0.625, 0.5, 0.375, 0.25, 0.375, 0.5, 0.625, 0.5, 0.625, 0.25, 0.625, 0.5, 0.625, 0.75, 0.875, 0.75, 0.875, 0.5, 0.375, 0.75, 0.375, 1.0, 0.625, 1.0, 0.625, 0.75, 0.375, 0.0, 0.375, 0.25, 0.625, 0.25, 0.625, 0.0, 0.125, 0.5, 0.125, 0.75, 0.375, 0.75, 0.375, 0.5, 0.375, 0.5, 0.375, 0.75, 0.625, 0.75, 0.625, 0.5, 0.375, 0.25, 0.375, 0.5, 0.625, 0.5, 0.625, 0.25, 0.625, 0.5, 0.875, 0.5, 0.875, 0.75, 0.625, 0.75, 0.375, 0.75, 0.625, 0.75, 0.625, 1.0, 0.375, 1.0, 0.375, 0.0, 0.625, 0.0, 0.625, 0.25, 0.375, 0.25, 0.125, 0.5, 0.375, 0.5, 0.375, 0.75, 0.125, 0.75, 0.375, 0.5, 0.625, 0.5, 0.625, 0.75, 0.375, 0.75, 0.375, 0.25, 0.625, 0.25, 0.625, 0.5, 0.375, 0.5])
me_cube.materials.append(mat_material)
me_cube.use_remesh_preserve_volume = False
me_cube.use_remesh_preserve_attributes = False
me_cube.use_mirror_vertex_groups = False
me_cube.update()
me_cube_001 = bpy.data.meshes.new('Cube.001')
me_cube_001.from_pydata([(1.0, 1.0, 1.0), (1.0, 1.0, -1.0), (0.9688, -0.9844, 0.9844), (1.0, -1.0, -1.0), (-1.0, 1.0, 1.0), (-1.0, 1.0, -1.0), (-1.0, -1.0, 1.0), (-1.0, -1.0, -1.0), (1.0, 1.0, 1.466), (1.0, 1.0, -0.5343), (1.0, -1.0, 1.466), (1.0, -1.0, -0.5343), (-1.0, 1.0, 1.466), (-1.0, 1.0, -0.5343), (-1.0, -1.0, 1.466), (-1.0, -1.0, -0.5343), (1.0, 1.0, 1.434), (1.0, 1.0, -0.5661), (1.0, -1.0, 1.434), (1.0, -1.0, -0.5661), (-1.0, 1.0, 1.434), (-1.0, 1.0, -0.5661), (-1.0, -1.0, 1.434), (-1.0, -1.0, -0.5661), (1.182, 0.7765, 1.434), (1.182, 0.7765, -0.5661), (0.7765, -1.182, 1.434), (0.7765, -1.182, -0.5661), (-0.7765, 1.182, 1.434), (-0.7765, 1.182, -0.5661), (-1.182, -0.7765, 1.434), (-1.182, -0.7765, -0.5661), (1.315, 0.5207, 1.434), (1.315, 0.5207, -0.5661), (0.5207, -1.315, 1.434), (0.5207, -1.315, -0.5661), (-0.5207, 1.315, 1.434), (-0.5207, 1.315, -0.5661), (-1.315, -0.5207, 1.434), (-1.315, -0.5207, -0.5661), (1.393, 0.2433, 1.434), (1.393, 0.2433, -0.5661), (0.2433, -1.393, 1.434), (0.2433, -1.393, -0.5661), (-0.2433, 1.393, 1.434), (-0.2433, 1.393, -0.5661), (-1.393, -0.2433, 1.434), (-1.393, -0.2433, -0.5661), (1.414, -0.04416, 1.434), (1.414, -0.04416, -0.5661), (-0.04416, -1.414, 1.434), (-0.04416, -1.414, -0.5661), (0.04416, 1.414, 1.434), (0.04416, 1.414, -0.5661), (-1.414, 0.04416, 1.434), (-1.414, 0.04416, -0.5661), (1.375, -0.3298, 1.434), (1.375, -0.3298, -0.5661), (-0.3298, -1.375, 1.434), (-0.3298, -1.375, -0.5661), (0.3298, 1.375, 1.434), (0.3298, 1.375, -0.5661), (-1.375, 0.3298, 1.434), (-1.375, 0.3298, -0.5661), (1.28, -0.6018, 1.434), (1.28, -0.6018, -0.5661), (-0.6018, -1.28, 1.434), (-0.6018, -1.28, -0.5661), (0.6018, 1.28, 1.434), (0.6018, 1.28, -0.5661), (-1.28, 0.6018, 1.434), (-1.28, 0.6018, -0.5661), (1.131, -0.8488, 1.434), (1.131, -0.8488, -0.5661), (-0.8488, -1.131, 1.434), (-0.8488, -1.131, -0.5661), (0.8488, 1.131, 1.434), (0.8488, 1.131, -0.5661), (-1.131, 0.8488, 1.434), (-1.131, 0.8488, -0.5661), (0.9356, -1.06, 1.434), (0.9356, -1.06, -0.5661), (-1.06, -0.9356, 1.434), (-1.06, -0.9356, -0.5661), (1.06, 0.9356, 1.434), (1.06, 0.9356, -0.5661), (-0.9356, 1.06, 1.434), (-0.9356, 1.06, -0.5661), (0.7012, -1.228, 1.434), (0.7012, -1.228, -0.5661), (-1.228, -0.7012, 1.434), (-1.228, -0.7012, -0.5661), (1.228, 0.7012, 1.434), (1.228, 0.7012, -0.5661), (-0.7012, 1.228, 1.434), (-0.7012, 1.228, -0.5661), (0.4376, -1.345, 1.434), (0.4376, -1.345, -0.5661), (-1.345, -0.4376, 1.434), (-1.345, -0.4376, -0.5661), (1.345, 0.4376, 1.434), (1.345, 0.4376, -0.5661), (-0.4376, 1.345, 1.434), (-0.4376, 1.345, -0.5661), (0.1559, -1.406, 1.434), (0.1559, -1.406, -0.5661), (-1.406, -0.1559, 1.434), (-1.406, -0.1559, -0.5661), (1.406, 0.1559, 1.434), (1.406, 0.1559, -0.5661), (-0.1559, 1.406, 1.434), (-0.1559, 1.406, -0.5661), (-0.1323, -1.408, 1.434), (-0.1323, -1.408, -0.5661), (-1.408, 0.1323, 1.434), (-1.408, 0.1323, -0.5661), (1.408, -0.1323, 1.434), (1.408, -0.1323, -0.5661), (0.1323, 1.408, 1.434), (0.1323, 1.408, -0.5661)], [], [(0, 2, 6, 4), (3, 7, 6, 2), (7, 5, 4, 6), (5, 7, 3, 1), (1, 3, 2, 0), (5, 1, 0, 4), (8, 10, 14, 12), (11, 15, 14, 10), (15, 13, 12, 14), (13, 15, 11, 9), (9, 11, 10, 8), (13, 9, 8, 12), (16, 18, 22, 20), (19, 23, 22, 18), (23, 21, 20, 22), (21, 23, 19, 17), (17, 19, 18, 16), (21, 17, 16, 20), (24, 26, 30, 28), (27, 31, 30, 26), (31, 29, 28, 30), (29, 31, 27, 25), (25, 27, 26, 24), (29, 25, 24, 28), (32, 34, 38, 36), (35, 39, 38, 34), (39, 37, 36, 38), (37, 39, 35, 33), (33, 35, 34, 32), (37, 33, 32, 36), (40, 42, 46, 44), (43, 47, 46, 42), (47, 45, 44, 46), (45, 47, 43, 41), (41, 43, 42, 40), (45, 41, 40, 44), (48, 50, 54, 52), (51, 55, 54, 50), (55, 53, 52, 54), (53, 55, 51, 49), (49, 51, 50, 48), (53, 49, 48, 52), (56, 58, 62, 60), (59, 63, 62, 58), (63, 61, 60, 62), (61, 63, 59, 57), (57, 59, 58, 56), (61, 57, 56, 60), (64, 66, 70, 68), (67, 71, 70, 66), (71, 69, 68, 70), (69, 71, 67, 65), (65, 67, 66, 64), (69, 65, 64, 68), (72, 74, 78, 76), (75, 79, 78, 74), (79, 77, 76, 78), (77, 79, 75, 73), (73, 75, 74, 72), (77, 73, 72, 76), (80, 82, 86, 84), (83, 87, 86, 82), (87, 85, 84, 86), (85, 87, 83, 81), (81, 83, 82, 80), (85, 81, 80, 84), (88, 90, 94, 92), (91, 95, 94, 90), (95, 93, 92, 94), (93, 95, 91, 89), (89, 91, 90, 88), (93, 89, 88, 92), (96, 98, 102, 100), (99, 103, 102, 98), (103, 101, 100, 102), (101, 103, 99, 97), (97, 99, 98, 96), (101, 97, 96, 100), (104, 106, 110, 108), (107, 111, 110, 106), (111, 109, 108, 110), (109, 111, 107, 105), (105, 107, 106, 104), (109, 105, 104, 108), (112, 116, 118, 114), (115, 114, 118, 119), (119, 118, 116, 117), (117, 113, 115, 119), (113, 112, 114, 115), (117, 116, 112, 113)])
_uv = me_cube_001.uv_layers.new(name='UVMap')
_uv.uv.foreach_set('vector', [0.625, 0.5, 0.625, 0.75, 0.875, 0.75, 0.875, 0.5, 0.375, 0.75, 0.375, 1.0, 0.625, 1.0, 0.625, 0.75, 0.375, 0.0, 0.375, 0.25, 0.625, 0.25, 0.625, 0.0, 0.125, 0.5, 0.125, 0.75, 0.375, 0.75, 0.375, 0.5, 0.375, 0.5, 0.375, 0.75, 0.625, 0.75, 0.625, 0.5, 0.375, 0.25, 0.375, 0.5, 0.625, 0.5, 0.625, 0.25, 0.625, 0.5, 0.625, 0.75, 0.875, 0.75, 0.875, 0.5, 0.375, 0.75, 0.375, 1.0, 0.625, 1.0, 0.625, 0.75, 0.375, 0.0, 0.375, 0.25, 0.625, 0.25, 0.625, 0.0, 0.125, 0.5, 0.125, 0.75, 0.375, 0.75, 0.375, 0.5, 0.375, 0.5, 0.375, 0.75, 0.625, 0.75, 0.625, 0.5, 0.375, 0.25, 0.375, 0.5, 0.625, 0.5, 0.625, 0.25, 0.625, 0.5, 0.625, 0.75, 0.875, 0.75, 0.875, 0.5, 0.375, 0.75, 0.375, 1.0, 0.625, 1.0, 0.625, 0.75, 0.375, 0.0, 0.375, 0.25, 0.625, 0.25, 0.625, 0.0, 0.125, 0.5, 0.125, 0.75, 0.375, 0.75, 0.375, 0.5, 0.375, 0.5, 0.375, 0.75, 0.625, 0.75, 0.625, 0.5, 0.375, 0.25, 0.375, 0.5, 0.625, 0.5, 0.625, 0.25, 0.625, 0.5, 0.625, 0.75, 0.875, 0.75, 0.875, 0.5, 0.375, 0.75, 0.375, 1.0, 0.625, 1.0, 0.625, 0.75, 0.375, 0.0, 0.375, 0.25, 0.625, 0.25, 0.625, 0.0, 0.125, 0.5, 0.125, 0.75, 0.375, 0.75, 0.375, 0.5, 0.375, 0.5, 0.375, 0.75, 0.625, 0.75, 0.625, 0.5, 0.375, 0.25, 0.375, 0.5, 0.625, 0.5, 0.625, 0.25, 0.625, 0.5, 0.625, 0.75, 0.875, 0.75, 0.875, 0.5, 0.375, 0.75, 0.375, 1.0, 0.625, 1.0, 0.625, 0.75, 0.375, 0.0, 0.375, 0.25, 0.625, 0.25, 0.625, 0.0, 0.125, 0.5, 0.125, 0.75, 0.375, 0.75, 0.375, 0.5, 0.375, 0.5, 0.375, 0.75, 0.625, 0.75, 0.625, 0.5, 0.375, 0.25, 0.375, 0.5, 0.625, 0.5, 0.625, 0.25, 0.625, 0.5, 0.625, 0.75, 0.875, 0.75, 0.875, 0.5, 0.375, 0.75, 0.375, 1.0, 0.625, 1.0, 0.625, 0.75, 0.375, 0.0, 0.375, 0.25, 0.625, 0.25, 0.625, 0.0, 0.125, 0.5, 0.125, 0.75, 0.375, 0.75, 0.375, 0.5, 0.375, 0.5, 0.375, 0.75, 0.625, 0.75, 0.625, 0.5, 0.375, 0.25, 0.375, 0.5, 0.625, 0.5, 0.625, 0.25, 0.625, 0.5, 0.625, 0.75, 0.875, 0.75, 0.875, 0.5, 0.375, 0.75, 0.375, 1.0, 0.625, 1.0, 0.625, 0.75, 0.375, 0.0, 0.375, 0.25, 0.625, 0.25, 0.625, 0.0, 0.125, 0.5, 0.125, 0.75, 0.375, 0.75, 0.375, 0.5, 0.375, 0.5, 0.375, 0.75, 0.625, 0.75, 0.625, 0.5, 0.375, 0.25, 0.375, 0.5, 0.625, 0.5, 0.625, 0.25, 0.625, 0.5, 0.625, 0.75, 0.875, 0.75, 0.875, 0.5, 0.375, 0.75, 0.375, 1.0, 0.625, 1.0, 0.625, 0.75, 0.375, 0.0, 0.375, 0.25, 0.625, 0.25, 0.625, 0.0, 0.125, 0.5, 0.125, 0.75, 0.375, 0.75, 0.375, 0.5, 0.375, 0.5, 0.375, 0.75, 0.625, 0.75, 0.625, 0.5, 0.375, 0.25, 0.375, 0.5, 0.625, 0.5, 0.625, 0.25, 0.625, 0.5, 0.625, 0.75, 0.875, 0.75, 0.875, 0.5, 0.375, 0.75, 0.375, 1.0, 0.625, 1.0, 0.625, 0.75, 0.375, 0.0, 0.375, 0.25, 0.625, 0.25, 0.625, 0.0, 0.125, 0.5, 0.125, 0.75, 0.375, 0.75, 0.375, 0.5, 0.375, 0.5, 0.375, 0.75, 0.625, 0.75, 0.625, 0.5, 0.375, 0.25, 0.375, 0.5, 0.625, 0.5, 0.625, 0.25, 0.625, 0.5, 0.625, 0.75, 0.875, 0.75, 0.875, 0.5, 0.375, 0.75, 0.375, 1.0, 0.625, 1.0, 0.625, 0.75, 0.375, 0.0, 0.375, 0.25, 0.625, 0.25, 0.625, 0.0, 0.125, 0.5, 0.125, 0.75, 0.375, 0.75, 0.375, 0.5, 0.375, 0.5, 0.375, 0.75, 0.625, 0.75, 0.625, 0.5, 0.375, 0.25, 0.375, 0.5, 0.625, 0.5, 0.625, 0.25, 0.625, 0.5, 0.625, 0.75, 0.875, 0.75, 0.875, 0.5, 0.375, 0.75, 0.375, 1.0, 0.625, 1.0, 0.625, 0.75, 0.375, 0.0, 0.375, 0.25, 0.625, 0.25, 0.625, 0.0, 0.125, 0.5, 0.125, 0.75, 0.375, 0.75, 0.375, 0.5, 0.375, 0.5, 0.375, 0.75, 0.625, 0.75, 0.625, 0.5, 0.375, 0.25, 0.375, 0.5, 0.625, 0.5, 0.625, 0.25, 0.625, 0.5, 0.625, 0.75, 0.875, 0.75, 0.875, 0.5, 0.375, 0.75, 0.375, 1.0, 0.625, 1.0, 0.625, 0.75, 0.375, 0.0, 0.375, 0.25, 0.625, 0.25, 0.625, 0.0, 0.125, 0.5, 0.125, 0.75, 0.375, 0.75, 0.375, 0.5, 0.375, 0.5, 0.375, 0.75, 0.625, 0.75, 0.625, 0.5, 0.375, 0.25, 0.375, 0.5, 0.625, 0.5, 0.625, 0.25, 0.625, 0.5, 0.625, 0.75, 0.875, 0.75, 0.875, 0.5, 0.375, 0.75, 0.375, 1.0, 0.625, 1.0, 0.625, 0.75, 0.375, 0.0, 0.375, 0.25, 0.625, 0.25, 0.625, 0.0, 0.125, 0.5, 0.125, 0.75, 0.375, 0.75, 0.375, 0.5, 0.375, 0.5, 0.375, 0.75, 0.625, 0.75, 0.625, 0.5, 0.375, 0.25, 0.375, 0.5, 0.625, 0.5, 0.625, 0.25, 0.625, 0.5, 0.625, 0.75, 0.875, 0.75, 0.875, 0.5, 0.375, 0.75, 0.375, 1.0, 0.625, 1.0, 0.625, 0.75, 0.375, 0.0, 0.375, 0.25, 0.625, 0.25, 0.625, 0.0, 0.125, 0.5, 0.125, 0.75, 0.375, 0.75, 0.375, 0.5, 0.375, 0.5, 0.375, 0.75, 0.625, 0.75, 0.625, 0.5, 0.375, 0.25, 0.375, 0.5, 0.625, 0.5, 0.625, 0.25, 0.625, 0.5, 0.875, 0.5, 0.875, 0.75, 0.625, 0.75, 0.375, 0.75, 0.625, 0.75, 0.625, 1.0, 0.375, 1.0, 0.375, 0.0, 0.625, 0.0, 0.625, 0.25, 0.375, 0.25, 0.125, 0.5, 0.375, 0.5, 0.375, 0.75, 0.125, 0.75, 0.375, 0.5, 0.625, 0.5, 0.625, 0.75, 0.375, 0.75, 0.375, 0.25, 0.625, 0.25, 0.625, 0.5, 0.375, 0.5])
me_cube_001.materials.append(mat_material_003)
me_cube_001.use_remesh_preserve_volume = False
me_cube_001.use_remesh_preserve_attributes = False
me_cube_001.use_mirror_vertex_groups = False
me_cube_001.update()
me_cube_003 = bpy.data.meshes.new('Cube.003')
me_cube_003.from_pydata([(0.1848, 0.9502, 0.1215), (0.00564, 0.899, -0.1265), (0.1597, 0.7678, 0.08668), (-0.002678, 0.6304, -0.06496), (-0.1454, 1.16, -0.02806), (-0.9548, 1.38, -0.6897), (-0.02894, 0.8603, 0.08582), (-0.3904, 0.6921, -0.2602), (-0.3076, 0.3441, 0.2376), (-0.3918, 0.3536, 0.1386), (-0.3226, 0.2424, 0.1988), (-0.3692, 0.2475, 0.1505), (-0.2809, 0.6734, 0.3392), (-0.5016, 0.6745, 0.05537), (-0.3038, 0.3544, 0.2247), (-0.3962, 0.3572, 0.1329), (-0.08549, 0.717, 0.6388), (-0.3683, -0.1175, 0.2986), (0.03595, -0.1971, 0.5865), (-0.3171, -2.205, 0.7896), (-0.2161, 1.011, 0.2243), (-1.016, 1.138, -0.4242), (-0.08527, 0.4522, 0.334), (-0.4731, -0.1977, 0.244), (-0.1042, 0.4901, 0.5888), (-0.1659, -0.2833, 0.2637), (-0.1185, -0.1363, 0.3191), (-0.4669, -1.46, -0.1009), (-0.1315, 0.6727, 0.5619), (-0.1031, 0.08188, 0.3713), (-0.0328, 0.4462, 0.4679), (-0.1841, -0.2854, 0.2608), (0.2262, 0.42, 0.1965), (-0.1715, -0.06709, 0.08014), (0.01726, -0.3863, 0.2215), (-0.2932, -1.944, 0.366), (0.1573, 0.9529, 0.04783), (-0.478, 1.339, -0.2584), (0.08724, 0.3303, 0.09401), (-0.2342, -0.08996, 0.07554), (0.06454, 0.7186, 0.4329), (-0.09754, 0.09675, 0.16), (-0.03372, -0.1096, 0.2626), (-0.3371, -1.774, 0.1298), (0.008721, 1.022, 0.188), (-0.2908, 1.245, -0.03245), (-0.05095, 0.6922, 0.2353), (-0.2282, 0.0522, 0.09741), (0.3302, 0.6768, 0.2626), (0.1067, 0.6571, 0.1468), (0.1676, 0.5947, 0.1899), (-0.09975, 0.4525, 0.066), (0.1727, 0.8383, 0.1769), (-0.08358, 0.9185, 0.03995), (-0.1009, 0.7091, 0.161), (-0.7046, 0.4368, -0.1218), (-0.04856, 0.6661, 1.761), (0.05475, 0.6182, 1.487), (0.4327, 1.991, 3.091), (0.1079, 0.8373, 1.657), (-0.23, 0.7308, 1.22), (-0.08714, 0.4607, 1.311), (0.07798, 1.002, 1.473), (-0.04931, 0.7544, 1.234), (-0.1134, 1.231, 0.3717), (-0.2148, 1.105, 0.3979), (-0.254, 1.225, 0.3262), (-0.3804, 1.113, 0.2925), (-0.1965, 1.365, 0.3418), (-0.323, 1.371, 0.423), (-0.3069, 1.45, 0.2265), (-0.8918, 1.735, 0.2558), (-0.2134, 0.9072, 1.262), (-0.2067, 1.313, 0.7632), (-1.122, -0.374, 2.123), (-0.4436, 0.9623, 0.8623), (-0.08681, 1.322, 0.8281), (0.04467, 1.757, 0.4404), (-0.4469, 0.776, 0.7554), (-0.9165, 1.819, -0.1886), (-0.2836, -0.9205, 0.7652), (-0.2783, -0.9201, 0.7632), (-0.2866, -0.9224, 0.7656), (-0.2802, -0.9216, 0.7634), (-0.2777, -0.9182, 0.7633), (-0.2739, -0.9182, 0.7619), (-0.2802, -0.9196, 0.7637), (-0.2756, -0.9193, 0.7621), (0.03851, -0.4002, 0.3484), (-0.2935, -2.056, 0.5348), (0.1158, 0.3391, 0.1817), (-0.2924, -0.1238, 0.1237), (0.2103, 0.4276, 0.3033), (-0.2428, -0.1001, 0.1363), (0.09094, 0.9328, 0.078), (-0.678, 1.344, -0.3733), (0.01987, -0.2238, 0.3027), (-0.3002, -1.892, 0.2908), (0.08947, 0.5422, 0.2141), (-0.2185, -0.004034, 0.1088), (0.1552, 0.6172, 0.3945), (-0.136, 0.03632, 0.1496), (0.06469, 0.9977, 0.153), (-0.4056, 1.342, -0.1906), (-0.03728, -0.1599, 0.159), (-0.3624, -1.715, 0.06733), (-0.005311, 0.656, 0.1458), (-0.2196, 0.04014, 0.04736), (0.177, 0.5336, 0.215), (-0.09836, 0.004465, 0.06487), (0.1196, 0.9731, 0.1311), (-0.2065, 1.165, -0.04949), (0.3156, -0.7986, 0.5902), (0.3156, -0.7986, 0.5902), (0.3156, -0.7986, 0.5902), (0.3156, -0.7987, 0.5902), (0.3156, -0.7986, 0.5902), (0.3156, -0.7986, 0.5902), (0.3156, -0.7986, 0.5902), (0.3156, -0.7986, 0.5902)], [], [(0, 2, 6, 4), (3, 7, 6, 2), (7, 5, 4, 6), (5, 7, 3, 1), (1, 3, 2, 0), (5, 1, 0, 4), (8, 10, 14, 12), (11, 15, 14, 10), (15, 13, 12, 14), (13, 15, 11, 9), (9, 11, 10, 8), (13, 9, 8, 12), (16, 18, 22, 20), (19, 23, 22, 18), (23, 21, 20, 22), (21, 23, 19, 17), (17, 19, 18, 16), (21, 17, 16, 20), (24, 26, 30, 28), (27, 31, 30, 26), (31, 29, 28, 30), (29, 31, 27, 25), (25, 27, 26, 24), (29, 25, 24, 28), (32, 34, 38, 36), (35, 39, 38, 34), (39, 37, 36, 38), (37, 39, 35, 33), (33, 35, 34, 32), (37, 33, 32, 36), (40, 42, 46, 44), (43, 47, 46, 42), (47, 45, 44, 46), (45, 47, 43, 41), (41, 43, 42, 40), (45, 41, 40, 44), (48, 50, 54, 52), (51, 55, 54, 50), (55, 53, 52, 54), (53, 55, 51, 49), (49, 51, 50, 48), (53, 49, 48, 52), (56, 58, 62, 60), (59, 63, 62, 58), (63, 61, 60, 62), (61, 63, 59, 57), (57, 59, 58, 56), (61, 57, 56, 60), (64, 66, 70, 68), (67, 71, 70, 66), (71, 69, 68, 70), (69, 71, 67, 65), (65, 67, 66, 64), (69, 65, 64, 68), (72, 74, 78, 76), (75, 79, 78, 74), (79, 77, 76, 78), (77, 79, 75, 73), (73, 75, 74, 72), (77, 73, 72, 76), (80, 82, 86, 84), (83, 87, 86, 82), (87, 85, 84, 86), (85, 87, 83, 81), (81, 83, 82, 80), (85, 81, 80, 84), (88, 90, 94, 92), (91, 95, 94, 90), (95, 93, 92, 94), (93, 95, 91, 89), (89, 91, 90, 88), (93, 89, 88, 92), (96, 98, 102, 100), (99, 103, 102, 98), (103, 101, 100, 102), (101, 103, 99, 97), (97, 99, 98, 96), (101, 97, 96, 100), (104, 106, 110, 108), (107, 111, 110, 106), (111, 109, 108, 110), (109, 111, 107, 105), (105, 107, 106, 104), (109, 105, 104, 108), (112, 116, 118, 114), (115, 114, 118, 119), (119, 118, 116, 117), (117, 113, 115, 119), (113, 112, 114, 115), (117, 116, 112, 113)])
_uv = me_cube_003.uv_layers.new(name='UVMap')
_uv.uv.foreach_set('vector', [0.625, 0.5, 0.625, 0.75, 0.875, 0.75, 0.875, 0.5, 0.375, 0.75, 0.375, 1.0, 0.625, 1.0, 0.625, 0.75, 0.375, 0.0, 0.375, 0.25, 0.625, 0.25, 0.625, 0.0, 0.125, 0.5, 0.125, 0.75, 0.375, 0.75, 0.375, 0.5, 0.375, 0.5, 0.375, 0.75, 0.625, 0.75, 0.625, 0.5, 0.375, 0.25, 0.375, 0.5, 0.625, 0.5, 0.625, 0.25, 0.625, 0.5, 0.625, 0.75, 0.875, 0.75, 0.875, 0.5, 0.375, 0.75, 0.375, 1.0, 0.625, 1.0, 0.625, 0.75, 0.375, 0.0, 0.375, 0.25, 0.625, 0.25, 0.625, 0.0, 0.125, 0.5, 0.125, 0.75, 0.375, 0.75, 0.375, 0.5, 0.375, 0.5, 0.375, 0.75, 0.625, 0.75, 0.625, 0.5, 0.375, 0.25, 0.375, 0.5, 0.625, 0.5, 0.625, 0.25, 0.625, 0.5, 0.625, 0.75, 0.875, 0.75, 0.875, 0.5, 0.375, 0.75, 0.375, 1.0, 0.625, 1.0, 0.625, 0.75, 0.375, 0.0, 0.375, 0.25, 0.625, 0.25, 0.625, 0.0, 0.125, 0.5, 0.125, 0.75, 0.375, 0.75, 0.375, 0.5, 0.375, 0.5, 0.375, 0.75, 0.625, 0.75, 0.625, 0.5, 0.375, 0.25, 0.375, 0.5, 0.625, 0.5, 0.625, 0.25, 0.625, 0.5, 0.625, 0.75, 0.875, 0.75, 0.875, 0.5, 0.375, 0.75, 0.375, 1.0, 0.625, 1.0, 0.625, 0.75, 0.375, 0.0, 0.375, 0.25, 0.625, 0.25, 0.625, 0.0, 0.125, 0.5, 0.125, 0.75, 0.375, 0.75, 0.375, 0.5, 0.375, 0.5, 0.375, 0.75, 0.625, 0.75, 0.625, 0.5, 0.375, 0.25, 0.375, 0.5, 0.625, 0.5, 0.625, 0.25, 0.625, 0.5, 0.625, 0.75, 0.875, 0.75, 0.875, 0.5, 0.375, 0.75, 0.375, 1.0, 0.625, 1.0, 0.625, 0.75, 0.375, 0.0, 0.375, 0.25, 0.625, 0.25, 0.625, 0.0, 0.125, 0.5, 0.125, 0.75, 0.375, 0.75, 0.375, 0.5, 0.375, 0.5, 0.375, 0.75, 0.625, 0.75, 0.625, 0.5, 0.375, 0.25, 0.375, 0.5, 0.625, 0.5, 0.625, 0.25, 0.625, 0.5, 0.625, 0.75, 0.875, 0.75, 0.875, 0.5, 0.375, 0.75, 0.375, 1.0, 0.625, 1.0, 0.625, 0.75, 0.375, 0.0, 0.375, 0.25, 0.625, 0.25, 0.625, 0.0, 0.125, 0.5, 0.125, 0.75, 0.375, 0.75, 0.375, 0.5, 0.375, 0.5, 0.375, 0.75, 0.625, 0.75, 0.625, 0.5, 0.375, 0.25, 0.375, 0.5, 0.625, 0.5, 0.625, 0.25, 0.625, 0.5, 0.625, 0.75, 0.875, 0.75, 0.875, 0.5, 0.375, 0.75, 0.375, 1.0, 0.625, 1.0, 0.625, 0.75, 0.375, 0.0, 0.375, 0.25, 0.625, 0.25, 0.625, 0.0, 0.125, 0.5, 0.125, 0.75, 0.375, 0.75, 0.375, 0.5, 0.375, 0.5, 0.375, 0.75, 0.625, 0.75, 0.625, 0.5, 0.375, 0.25, 0.375, 0.5, 0.625, 0.5, 0.625, 0.25, 0.625, 0.5, 0.625, 0.75, 0.875, 0.75, 0.875, 0.5, 0.375, 0.75, 0.375, 1.0, 0.625, 1.0, 0.625, 0.75, 0.375, 0.0, 0.375, 0.25, 0.625, 0.25, 0.625, 0.0, 0.125, 0.5, 0.125, 0.75, 0.375, 0.75, 0.375, 0.5, 0.375, 0.5, 0.375, 0.75, 0.625, 0.75, 0.625, 0.5, 0.375, 0.25, 0.375, 0.5, 0.625, 0.5, 0.625, 0.25, 0.625, 0.5, 0.625, 0.75, 0.875, 0.75, 0.875, 0.5, 0.375, 0.75, 0.375, 1.0, 0.625, 1.0, 0.625, 0.75, 0.375, 0.0, 0.375, 0.25, 0.625, 0.25, 0.625, 0.0, 0.125, 0.5, 0.125, 0.75, 0.375, 0.75, 0.375, 0.5, 0.375, 0.5, 0.375, 0.75, 0.625, 0.75, 0.625, 0.5, 0.375, 0.25, 0.375, 0.5, 0.625, 0.5, 0.625, 0.25, 0.625, 0.5, 0.625, 0.75, 0.875, 0.75, 0.875, 0.5, 0.375, 0.75, 0.375, 1.0, 0.625, 1.0, 0.625, 0.75, 0.375, 0.0, 0.375, 0.25, 0.625, 0.25, 0.625, 0.0, 0.125, 0.5, 0.125, 0.75, 0.375, 0.75, 0.375, 0.5, 0.375, 0.5, 0.375, 0.75, 0.625, 0.75, 0.625, 0.5, 0.375, 0.25, 0.375, 0.5, 0.625, 0.5, 0.625, 0.25, 0.625, 0.5, 0.625, 0.75, 0.875, 0.75, 0.875, 0.5, 0.375, 0.75, 0.375, 1.0, 0.625, 1.0, 0.625, 0.75, 0.375, 0.0, 0.375, 0.25, 0.625, 0.25, 0.625, 0.0, 0.125, 0.5, 0.125, 0.75, 0.375, 0.75, 0.375, 0.5, 0.375, 0.5, 0.375, 0.75, 0.625, 0.75, 0.625, 0.5, 0.375, 0.25, 0.375, 0.5, 0.625, 0.5, 0.625, 0.25, 0.625, 0.5, 0.625, 0.75, 0.875, 0.75, 0.875, 0.5, 0.375, 0.75, 0.375, 1.0, 0.625, 1.0, 0.625, 0.75, 0.375, 0.0, 0.375, 0.25, 0.625, 0.25, 0.625, 0.0, 0.125, 0.5, 0.125, 0.75, 0.375, 0.75, 0.375, 0.5, 0.375, 0.5, 0.375, 0.75, 0.625, 0.75, 0.625, 0.5, 0.375, 0.25, 0.375, 0.5, 0.625, 0.5, 0.625, 0.25, 0.625, 0.5, 0.625, 0.75, 0.875, 0.75, 0.875, 0.5, 0.375, 0.75, 0.375, 1.0, 0.625, 1.0, 0.625, 0.75, 0.375, 0.0, 0.375, 0.25, 0.625, 0.25, 0.625, 0.0, 0.125, 0.5, 0.125, 0.75, 0.375, 0.75, 0.375, 0.5, 0.375, 0.5, 0.375, 0.75, 0.625, 0.75, 0.625, 0.5, 0.375, 0.25, 0.375, 0.5, 0.625, 0.5, 0.625, 0.25, 0.625, 0.5, 0.625, 0.75, 0.875, 0.75, 0.875, 0.5, 0.375, 0.75, 0.375, 1.0, 0.625, 1.0, 0.625, 0.75, 0.375, 0.0, 0.375, 0.25, 0.625, 0.25, 0.625, 0.0, 0.125, 0.5, 0.125, 0.75, 0.375, 0.75, 0.375, 0.5, 0.375, 0.5, 0.375, 0.75, 0.625, 0.75, 0.625, 0.5, 0.375, 0.25, 0.375, 0.5, 0.625, 0.5, 0.625, 0.25, 0.625, 0.5, 0.875, 0.5, 0.875, 0.75, 0.625, 0.75, 0.375, 0.75, 0.625, 0.75, 0.625, 1.0, 0.375, 1.0, 0.375, 0.0, 0.625, 0.0, 0.625, 0.25, 0.375, 0.25, 0.125, 0.5, 0.375, 0.5, 0.375, 0.75, 0.125, 0.75, 0.375, 0.5, 0.625, 0.5, 0.625, 0.75, 0.375, 0.75, 0.375, 0.25, 0.625, 0.25, 0.625, 0.5, 0.375, 0.5])
me_cube_003.materials.append(mat_material_004)
me_cube_003.use_remesh_preserve_volume = False
me_cube_003.use_remesh_preserve_attributes = False
me_cube_003.use_mirror_vertex_groups = False
me_cube_003.update()

# ---- objects
ob_base_building = bpy.data.objects.new('base_building', me_cube_014)
ob_cube_004 = bpy.data.objects.new('Cube.004', me_cube_013)
ob_sphere_004 = bpy.data.objects.new('Sphere.004', me_sphere_005)
ob_capital_building = bpy.data.objects.new('capital_building', me_cube_002)
ob_attack_building = bpy.data.objects.new('attack_building', me_cube)
ob_defence_building = bpy.data.objects.new('defence_building', me_cube_001)
ob_generation_building = bpy.data.objects.new('generation_building', me_cube_003)

# ---- transforms, parenting, visibility, modifiers, constraints
ob_base_building.location = (0.0, 0.0, 0.0)
ob_base_building.lineart.crease_threshold = 0.0
_m = ob_base_building.modifiers.new('Bevel', 'BEVEL')
_m.segments = 2
_m.limit_method = 'WEIGHT'
_m.harden_normals = True
ob_cube_004.parent = ob_base_building
ob_cube_004.location = (-0.21, 0.0, 0.0)
ob_cube_004.lineart.crease_threshold = 0.0
_m = ob_cube_004.modifiers.new('Bevel', 'BEVEL')
_m.width = 0.001
_m.width_pct = 0.001
_m.segments = 2
_m.harden_normals = True
ob_sphere_004.parent = ob_cube_004
ob_sphere_004.matrix_parent_inverse = Matrix(((1.0, -0.0, 0.0, 0.21), (-0.0, 1.0, -0.0, 0.0), (0.0, 0.0, 1.0, -0.0), (-0.0, 0.0, -0.0, 1.0)))
ob_sphere_004.location = (-0.2155, 0.03, 0.08317)
ob_sphere_004.lineart.crease_threshold = 0.0
_m = ob_sphere_004.modifiers.new('Subdivision', 'SUBSURF')
_m.uv_smooth = 'PRESERVE_CORNERS'
ob_capital_building.location = (0.0, 0.0, 0.5089)
ob_capital_building.lineart.crease_threshold = 0.0
_m = ob_capital_building.modifiers.new('Bevel', 'BEVEL')
_m.segments = 5
_m.limit_method = 'WEIGHT'
_m.harden_normals = True
ob_attack_building.location = (0.0, 0.0, 0.1557)
ob_attack_building.scale = (0.0787, 0.0787, 0.0787)
ob_attack_building.lock_rotations_4d = False
ob_attack_building.empty_display_type = 'ARROWS'
ob_attack_building.lineart.crease_threshold = 0.0
ob_defence_building.location = (0.0, 0.0, 0.3152)
ob_defence_building.scale = (0.3147, 0.3147, 0.3147)
ob_defence_building.lock_rotations_4d = False
ob_defence_building.empty_display_type = 'ARROWS'
ob_defence_building.lineart.crease_threshold = 0.0
ob_generation_building.location = (0.0, -0.1519, 0.1025)
ob_generation_building.scale = (0.3428, 0.3428, 0.3428)
ob_generation_building.lock_rotations_4d = False
ob_generation_building.empty_display_type = 'ARROWS'
ob_generation_building.lineart.crease_threshold = 0.0

# ---- collection membership
col_base_building.objects.link(ob_base_building)
col_base_building.objects.link(ob_cube_004)
col_base_building.objects.link(ob_sphere_004)
col_capital_building.objects.link(ob_capital_building)
col_attack_building.objects.link(ob_attack_building)
col_defence_building.objects.link(ob_defence_building)
col_generation_building.objects.link(ob_generation_building)

# ---- scene / render settings (as saved in the file)
scene.frame_start = 1; scene.frame_end = 250; scene.frame_set(1)
scene.render.engine = 'BLENDER_EEVEE_NEXT'
scene.cycles.use_denoising = False
scene.cycles.samples = 128
scene.cycles.sampling_pattern = 'TABULATED_SOBOL'
scene.cycles.use_adaptive_sampling = False
scene.cycles.use_light_tree = False
scene.view_settings.view_transform = 'Filmic'
bpy.context.view_layer.update()

# ---- added for rendering (the .blend has no active camera and no usable light): camera, sun
cam_auto = bpy.data.cameras.new('AutoCamera')
cam_auto.lens = 50.0
cam_auto.sensor_width = 36.0
cam_auto.clip_end = 1000.0
ob_auto_camera = bpy.data.objects.new('AutoCamera', cam_auto)
scene.collection.objects.link(ob_auto_camera)
ob_auto_camera.location = (1.97138, -2.55424, 2.09115)
ob_auto_camera.rotation_euler = (1.09748, -7.21219e-08, 0.694738)
scene.camera = ob_auto_camera
light_auto_sun = bpy.data.lights.new('AutoSun', 'SUN')
light_auto_sun.energy = 3.0
light_auto_sun.angle = 0.0523599
ob_auto_sun = bpy.data.objects.new('AutoSun', light_auto_sun)
scene.collection.objects.link(ob_auto_sun)
ob_auto_sun.rotation_euler = (0.872665, 0.174533, 0.523599)
bpy.context.view_layer.update()
